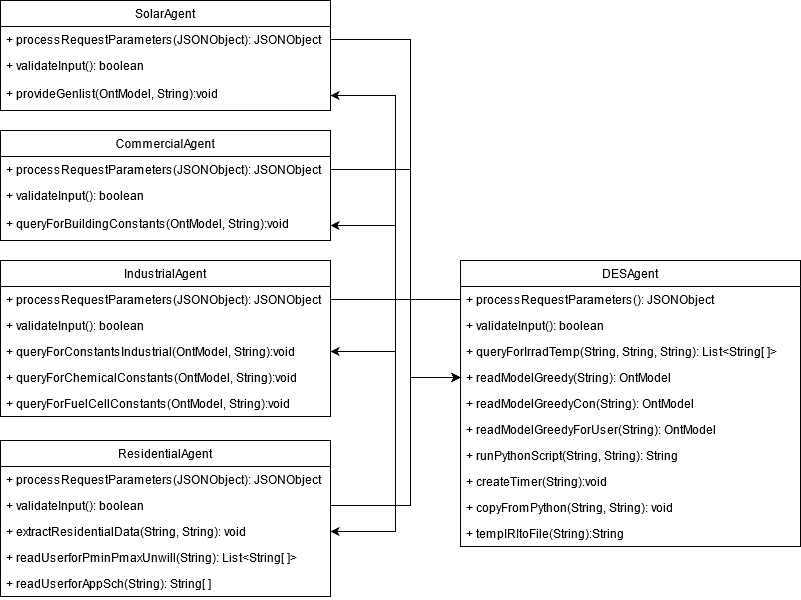

The diagram above was exported from draw.io. Its source (the exported page's mxGraphModel, read from the mxfile embedded in the PNG):
<mxGraphModel dx="1360" dy="1847" grid="1" gridSize="10" guides="1" tooltips="1" connect="1" arrows="1" fold="1" page="1" pageScale="1" pageWidth="850" pageHeight="1100" math="0" shadow="0">
  <root>
    <mxCell id="0" />
    <mxCell id="1" parent="0" />
    <mxCell id="2" value="CommercialAgent" style="swimlane;fontStyle=0;childLayout=stackLayout;horizontal=1;startSize=26;fillColor=none;horizontalStack=0;resizeParent=1;resizeParentMax=0;resizeLast=0;collapsible=1;marginBottom=0;" vertex="1" parent="1">
      <mxGeometry x="60" y="120" width="330" height="110" as="geometry" />
    </mxCell>
    <mxCell id="3" value="+ processRequestParameters(JSONObject): JSONObject" style="text;strokeColor=none;fillColor=none;align=left;verticalAlign=top;spacingLeft=4;spacingRight=4;overflow=hidden;rotatable=0;points=[[0,0.5],[1,0.5]];portConstraint=eastwest;" vertex="1" parent="2">
      <mxGeometry y="26" width="330" height="26" as="geometry" />
    </mxCell>
    <mxCell id="4" value="+ validateInput(): boolean" style="text;strokeColor=none;fillColor=none;align=left;verticalAlign=top;spacingLeft=4;spacingRight=4;overflow=hidden;rotatable=0;points=[[0,0.5],[1,0.5]];portConstraint=eastwest;" vertex="1" parent="2">
      <mxGeometry y="52" width="330" height="28" as="geometry" />
    </mxCell>
    <mxCell id="5" value="+ queryForBuildingConstants(OntModel, String):void" style="text;strokeColor=none;fillColor=none;align=left;verticalAlign=top;spacingLeft=4;spacingRight=4;overflow=hidden;rotatable=0;points=[[0,0.5],[1,0.5]];portConstraint=eastwest;" vertex="1" parent="2">
      <mxGeometry y="80" width="330" height="30" as="geometry" />
    </mxCell>
    <mxCell id="6" value="DESAgent" style="swimlane;fontStyle=0;childLayout=stackLayout;horizontal=1;startSize=26;fillColor=none;horizontalStack=0;resizeParent=1;resizeParentMax=0;resizeLast=0;collapsible=1;marginBottom=0;" vertex="1" parent="1">
      <mxGeometry x="520" y="250" width="340" height="286" as="geometry" />
    </mxCell>
    <mxCell id="7" value="+ processRequestParameters(): JSONObject" style="text;strokeColor=none;fillColor=none;align=left;verticalAlign=top;spacingLeft=4;spacingRight=4;overflow=hidden;rotatable=0;points=[[0,0.5],[1,0.5]];portConstraint=eastwest;" vertex="1" parent="6">
      <mxGeometry y="26" width="340" height="26" as="geometry" />
    </mxCell>
    <mxCell id="8" value="+ validateInput(): boolean" style="text;strokeColor=none;fillColor=none;align=left;verticalAlign=top;spacingLeft=4;spacingRight=4;overflow=hidden;rotatable=0;points=[[0,0.5],[1,0.5]];portConstraint=eastwest;" vertex="1" parent="6">
      <mxGeometry y="52" width="340" height="26" as="geometry" />
    </mxCell>
    <mxCell id="9" value="+ queryForIrradTemp(String, String, String): List&lt;String[ ]&gt;" style="text;strokeColor=none;fillColor=none;align=left;verticalAlign=top;spacingLeft=4;spacingRight=4;overflow=hidden;rotatable=0;points=[[0,0.5],[1,0.5]];portConstraint=eastwest;" vertex="1" parent="6">
      <mxGeometry y="78" width="340" height="26" as="geometry" />
    </mxCell>
    <mxCell id="10" value="+ readModelGreedy(String): OntModel" style="text;strokeColor=none;fillColor=none;align=left;verticalAlign=top;spacingLeft=4;spacingRight=4;overflow=hidden;rotatable=0;points=[[0,0.5],[1,0.5]];portConstraint=eastwest;" vertex="1" parent="6">
      <mxGeometry y="104" width="340" height="26" as="geometry" />
    </mxCell>
    <mxCell id="11" value="+ readModelGreedyCon(String): OntModel" style="text;strokeColor=none;fillColor=none;align=left;verticalAlign=top;spacingLeft=4;spacingRight=4;overflow=hidden;rotatable=0;points=[[0,0.5],[1,0.5]];portConstraint=eastwest;" vertex="1" parent="6">
      <mxGeometry y="130" width="340" height="26" as="geometry" />
    </mxCell>
    <mxCell id="12" value="+ readModelGreedyForUser(String): OntModel" style="text;strokeColor=none;fillColor=none;align=left;verticalAlign=top;spacingLeft=4;spacingRight=4;overflow=hidden;rotatable=0;points=[[0,0.5],[1,0.5]];portConstraint=eastwest;" vertex="1" parent="6">
      <mxGeometry y="156" width="340" height="26" as="geometry" />
    </mxCell>
    <mxCell id="13" value="+ runPythonScript(String, String): String" style="text;strokeColor=none;fillColor=none;align=left;verticalAlign=top;spacingLeft=4;spacingRight=4;overflow=hidden;rotatable=0;points=[[0,0.5],[1,0.5]];portConstraint=eastwest;" vertex="1" parent="6">
      <mxGeometry y="182" width="340" height="26" as="geometry" />
    </mxCell>
    <mxCell id="14" value="+ createTimer(String):void" style="text;strokeColor=none;fillColor=none;align=left;verticalAlign=top;spacingLeft=4;spacingRight=4;overflow=hidden;rotatable=0;points=[[0,0.5],[1,0.5]];portConstraint=eastwest;" vertex="1" parent="6">
      <mxGeometry y="208" width="340" height="26" as="geometry" />
    </mxCell>
    <mxCell id="15" value="+ copyFromPython(String, String): void" style="text;strokeColor=none;fillColor=none;align=left;verticalAlign=top;spacingLeft=4;spacingRight=4;overflow=hidden;rotatable=0;points=[[0,0.5],[1,0.5]];portConstraint=eastwest;" vertex="1" parent="6">
      <mxGeometry y="234" width="340" height="26" as="geometry" />
    </mxCell>
    <mxCell id="16" value="+ tempIRItoFile(String):String" style="text;strokeColor=none;fillColor=none;align=left;verticalAlign=top;spacingLeft=4;spacingRight=4;overflow=hidden;rotatable=0;points=[[0,0.5],[1,0.5]];portConstraint=eastwest;" vertex="1" parent="6">
      <mxGeometry y="260" width="340" height="26" as="geometry" />
    </mxCell>
    <mxCell id="17" value="IndustrialAgent" style="swimlane;fontStyle=0;childLayout=stackLayout;horizontal=1;startSize=26;fillColor=none;horizontalStack=0;resizeParent=1;resizeParentMax=0;resizeLast=0;collapsible=1;marginBottom=0;" vertex="1" parent="1">
      <mxGeometry x="60" y="250" width="330" height="156" as="geometry" />
    </mxCell>
    <mxCell id="18" value="+ processRequestParameters(JSONObject): JSONObject" style="text;strokeColor=none;fillColor=none;align=left;verticalAlign=top;spacingLeft=4;spacingRight=4;overflow=hidden;rotatable=0;points=[[0,0.5],[1,0.5]];portConstraint=eastwest;" vertex="1" parent="17">
      <mxGeometry y="26" width="330" height="26" as="geometry" />
    </mxCell>
    <mxCell id="19" value="+ validateInput(): boolean" style="text;strokeColor=none;fillColor=none;align=left;verticalAlign=top;spacingLeft=4;spacingRight=4;overflow=hidden;rotatable=0;points=[[0,0.5],[1,0.5]];portConstraint=eastwest;" vertex="1" parent="17">
      <mxGeometry y="52" width="330" height="26" as="geometry" />
    </mxCell>
    <mxCell id="20" value="+ queryForConstantsIndustrial(OntModel, String):void" style="text;strokeColor=none;fillColor=none;align=left;verticalAlign=top;spacingLeft=4;spacingRight=4;overflow=hidden;rotatable=0;points=[[0,0.5],[1,0.5]];portConstraint=eastwest;" vertex="1" parent="17">
      <mxGeometry y="78" width="330" height="26" as="geometry" />
    </mxCell>
    <mxCell id="21" value="+ queryForChemicalConstants(OntModel, String):void" style="text;strokeColor=none;fillColor=none;align=left;verticalAlign=top;spacingLeft=4;spacingRight=4;overflow=hidden;rotatable=0;points=[[0,0.5],[1,0.5]];portConstraint=eastwest;" vertex="1" parent="17">
      <mxGeometry y="104" width="330" height="26" as="geometry" />
    </mxCell>
    <mxCell id="22" value="+ queryForFuelCellConstants(OntModel, String):void" style="text;strokeColor=none;fillColor=none;align=left;verticalAlign=top;spacingLeft=4;spacingRight=4;overflow=hidden;rotatable=0;points=[[0,0.5],[1,0.5]];portConstraint=eastwest;" vertex="1" parent="17">
      <mxGeometry y="130" width="330" height="26" as="geometry" />
    </mxCell>
    <mxCell id="23" value="ResidentialAgent" style="swimlane;fontStyle=0;childLayout=stackLayout;horizontal=1;startSize=26;fillColor=none;horizontalStack=0;resizeParent=1;resizeParentMax=0;resizeLast=0;collapsible=1;marginBottom=0;" vertex="1" parent="1">
      <mxGeometry x="60" y="430" width="330" height="156" as="geometry" />
    </mxCell>
    <mxCell id="24" value="+ processRequestParameters(JSONObject): JSONObject" style="text;strokeColor=none;fillColor=none;align=left;verticalAlign=top;spacingLeft=4;spacingRight=4;overflow=hidden;rotatable=0;points=[[0,0.5],[1,0.5]];portConstraint=eastwest;" vertex="1" parent="23">
      <mxGeometry y="26" width="330" height="26" as="geometry" />
    </mxCell>
    <mxCell id="25" value="+ validateInput(): boolean" style="text;strokeColor=none;fillColor=none;align=left;verticalAlign=top;spacingLeft=4;spacingRight=4;overflow=hidden;rotatable=0;points=[[0,0.5],[1,0.5]];portConstraint=eastwest;" vertex="1" parent="23">
      <mxGeometry y="52" width="330" height="26" as="geometry" />
    </mxCell>
    <mxCell id="26" value="+ extractResidentialData(String, String): void" style="text;strokeColor=none;fillColor=none;align=left;verticalAlign=top;spacingLeft=4;spacingRight=4;overflow=hidden;rotatable=0;points=[[0,0.5],[1,0.5]];portConstraint=eastwest;" vertex="1" parent="23">
      <mxGeometry y="78" width="330" height="26" as="geometry" />
    </mxCell>
    <mxCell id="27" value="+ readUserforPminPmaxUnwill(String): List&lt;String[ ]&gt;" style="text;strokeColor=none;fillColor=none;align=left;verticalAlign=top;spacingLeft=4;spacingRight=4;overflow=hidden;rotatable=0;points=[[0,0.5],[1,0.5]];portConstraint=eastwest;" vertex="1" parent="23">
      <mxGeometry y="104" width="330" height="26" as="geometry" />
    </mxCell>
    <mxCell id="28" value="+ readUserforAppSch(String): String[ ]" style="text;strokeColor=none;fillColor=none;align=left;verticalAlign=top;spacingLeft=4;spacingRight=4;overflow=hidden;rotatable=0;points=[[0,0.5],[1,0.5]];portConstraint=eastwest;" vertex="1" parent="23">
      <mxGeometry y="130" width="330" height="26" as="geometry" />
    </mxCell>
    <mxCell id="29" value="SolarAgent" style="swimlane;fontStyle=0;childLayout=stackLayout;horizontal=1;startSize=26;fillColor=none;horizontalStack=0;resizeParent=1;resizeParentMax=0;resizeLast=0;collapsible=1;marginBottom=0;" vertex="1" parent="1">
      <mxGeometry x="60" y="-10" width="330" height="110" as="geometry" />
    </mxCell>
    <mxCell id="30" value="+ processRequestParameters(JSONObject): JSONObject" style="text;strokeColor=none;fillColor=none;align=left;verticalAlign=top;spacingLeft=4;spacingRight=4;overflow=hidden;rotatable=0;points=[[0,0.5],[1,0.5]];portConstraint=eastwest;" vertex="1" parent="29">
      <mxGeometry y="26" width="330" height="26" as="geometry" />
    </mxCell>
    <mxCell id="31" value="+ validateInput(): boolean" style="text;strokeColor=none;fillColor=none;align=left;verticalAlign=top;spacingLeft=4;spacingRight=4;overflow=hidden;rotatable=0;points=[[0,0.5],[1,0.5]];portConstraint=eastwest;" vertex="1" parent="29">
      <mxGeometry y="52" width="330" height="28" as="geometry" />
    </mxCell>
    <mxCell id="32" value="+ provideGenlist(OntModel, String):void" style="text;strokeColor=none;fillColor=none;align=left;verticalAlign=top;spacingLeft=4;spacingRight=4;overflow=hidden;rotatable=0;points=[[0,0.5],[1,0.5]];portConstraint=eastwest;" vertex="1" parent="29">
      <mxGeometry y="80" width="330" height="30" as="geometry" />
    </mxCell>
    <mxCell id="33" style="edgeStyle=orthogonalEdgeStyle;rounded=0;orthogonalLoop=1;jettySize=auto;html=1;entryX=1;entryY=0.5;entryDx=0;entryDy=0;" edge="1" source="7" target="32" parent="1">
      <mxGeometry relative="1" as="geometry" />
    </mxCell>
    <mxCell id="34" style="edgeStyle=orthogonalEdgeStyle;rounded=0;orthogonalLoop=1;jettySize=auto;html=1;entryX=1;entryY=0.5;entryDx=0;entryDy=0;" edge="1" source="7" target="5" parent="1">
      <mxGeometry relative="1" as="geometry" />
    </mxCell>
    <mxCell id="35" style="edgeStyle=orthogonalEdgeStyle;rounded=0;orthogonalLoop=1;jettySize=auto;html=1;entryX=1;entryY=0.5;entryDx=0;entryDy=0;" edge="1" source="7" target="20" parent="1">
      <mxGeometry relative="1" as="geometry" />
    </mxCell>
    <mxCell id="36" style="edgeStyle=orthogonalEdgeStyle;rounded=0;orthogonalLoop=1;jettySize=auto;html=1;entryX=1;entryY=0.5;entryDx=0;entryDy=0;" edge="1" source="7" target="26" parent="1">
      <mxGeometry relative="1" as="geometry" />
    </mxCell>
    <mxCell id="37" style="edgeStyle=orthogonalEdgeStyle;rounded=0;orthogonalLoop=1;jettySize=auto;html=1;entryX=0;entryY=0.5;entryDx=0;entryDy=0;" edge="1" source="30" target="10" parent="1">
      <mxGeometry relative="1" as="geometry">
        <Array as="points">
          <mxPoint x="470" y="29" />
          <mxPoint x="470" y="367" />
        </Array>
      </mxGeometry>
    </mxCell>
    <mxCell id="38" style="edgeStyle=orthogonalEdgeStyle;rounded=0;orthogonalLoop=1;jettySize=auto;html=1;entryX=0;entryY=0.5;entryDx=0;entryDy=0;" edge="1" source="3" target="10" parent="1">
      <mxGeometry relative="1" as="geometry">
        <Array as="points">
          <mxPoint x="470" y="159" />
          <mxPoint x="470" y="367" />
        </Array>
      </mxGeometry>
    </mxCell>
    <mxCell id="39" style="edgeStyle=orthogonalEdgeStyle;rounded=0;orthogonalLoop=1;jettySize=auto;html=1;entryX=0;entryY=0.5;entryDx=0;entryDy=0;" edge="1" source="18" target="10" parent="1">
      <mxGeometry relative="1" as="geometry">
        <Array as="points">
          <mxPoint x="470" y="289" />
          <mxPoint x="470" y="367" />
        </Array>
      </mxGeometry>
    </mxCell>
    <mxCell id="40" style="edgeStyle=orthogonalEdgeStyle;rounded=0;orthogonalLoop=1;jettySize=auto;html=1;entryX=0;entryY=0.5;entryDx=0;entryDy=0;" edge="1" source="25" target="10" parent="1">
      <mxGeometry relative="1" as="geometry">
        <Array as="points">
          <mxPoint x="470" y="495" />
          <mxPoint x="470" y="367" />
        </Array>
      </mxGeometry>
    </mxCell>
  </root>
</mxGraphModel>